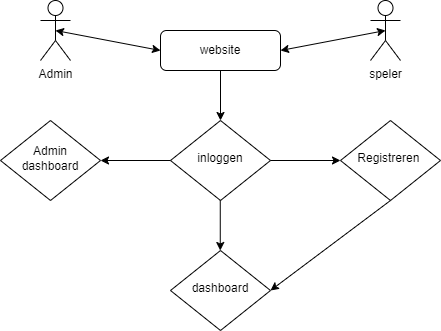

The diagram above was exported from draw.io. Its source (the exported page's mxGraphModel, read from the mxfile embedded in the PNG):
<mxGraphModel dx="1036" dy="654" grid="1" gridSize="10" guides="1" tooltips="1" connect="1" arrows="1" fold="1" page="1" pageScale="1" pageWidth="827" pageHeight="1169" math="0" shadow="0">
  <root>
    <mxCell id="WIyWlLk6GJQsqaUBKTNV-0" />
    <mxCell id="WIyWlLk6GJQsqaUBKTNV-1" parent="WIyWlLk6GJQsqaUBKTNV-0" />
    <mxCell id="WIyWlLk6GJQsqaUBKTNV-3" value="website" style="rounded=1;whiteSpace=wrap;html=1;fontSize=12;glass=0;strokeWidth=1;shadow=0;" parent="WIyWlLk6GJQsqaUBKTNV-1" vertex="1">
      <mxGeometry x="320" y="110" width="120" height="40" as="geometry" />
    </mxCell>
    <mxCell id="WIyWlLk6GJQsqaUBKTNV-6" value="inloggen" style="rhombus;whiteSpace=wrap;html=1;shadow=0;fontFamily=Helvetica;fontSize=12;align=center;strokeWidth=1;spacing=6;spacingTop=-4;" parent="WIyWlLk6GJQsqaUBKTNV-1" vertex="1">
      <mxGeometry x="330" y="200" width="100" height="80" as="geometry" />
    </mxCell>
    <mxCell id="WIyWlLk6GJQsqaUBKTNV-10" value="dashboard" style="rhombus;whiteSpace=wrap;html=1;shadow=0;fontFamily=Helvetica;fontSize=12;align=center;strokeWidth=1;spacing=6;spacingTop=-4;" parent="WIyWlLk6GJQsqaUBKTNV-1" vertex="1">
      <mxGeometry x="330" y="330" width="100" height="80" as="geometry" />
    </mxCell>
    <mxCell id="ntd-Uky7RK0QjSgahugY-0" value="speler" style="shape=umlActor;verticalLabelPosition=bottom;verticalAlign=top;html=1;outlineConnect=0;" vertex="1" parent="WIyWlLk6GJQsqaUBKTNV-1">
      <mxGeometry x="530" y="80" width="30" height="60" as="geometry" />
    </mxCell>
    <mxCell id="ntd-Uky7RK0QjSgahugY-2" value="" style="endArrow=classic;html=1;rounded=0;entryX=0.5;entryY=0;entryDx=0;entryDy=0;" edge="1" parent="WIyWlLk6GJQsqaUBKTNV-1" target="WIyWlLk6GJQsqaUBKTNV-6">
      <mxGeometry width="50" height="50" relative="1" as="geometry">
        <mxPoint x="380" y="150" as="sourcePoint" />
        <mxPoint x="430" y="100" as="targetPoint" />
      </mxGeometry>
    </mxCell>
    <mxCell id="ntd-Uky7RK0QjSgahugY-3" value="" style="endArrow=classic;html=1;rounded=0;entryX=0.5;entryY=0;entryDx=0;entryDy=0;" edge="1" parent="WIyWlLk6GJQsqaUBKTNV-1">
      <mxGeometry width="50" height="50" relative="1" as="geometry">
        <mxPoint x="379.76" y="280" as="sourcePoint" />
        <mxPoint x="379.76" y="330" as="targetPoint" />
      </mxGeometry>
    </mxCell>
    <mxCell id="ntd-Uky7RK0QjSgahugY-5" value="" style="endArrow=classic;html=1;rounded=0;" edge="1" parent="WIyWlLk6GJQsqaUBKTNV-1">
      <mxGeometry width="50" height="50" relative="1" as="geometry">
        <mxPoint x="430" y="240" as="sourcePoint" />
        <mxPoint x="500" y="240" as="targetPoint" />
      </mxGeometry>
    </mxCell>
    <mxCell id="ntd-Uky7RK0QjSgahugY-6" value="Registreren&amp;nbsp;" style="rhombus;whiteSpace=wrap;html=1;shadow=0;fontFamily=Helvetica;fontSize=12;align=center;strokeWidth=1;spacing=6;spacingTop=-4;" vertex="1" parent="WIyWlLk6GJQsqaUBKTNV-1">
      <mxGeometry x="500" y="200" width="100" height="80" as="geometry" />
    </mxCell>
    <mxCell id="ntd-Uky7RK0QjSgahugY-7" value="" style="endArrow=classic;html=1;rounded=0;entryX=1;entryY=0.5;entryDx=0;entryDy=0;exitX=0.5;exitY=1;exitDx=0;exitDy=0;" edge="1" parent="WIyWlLk6GJQsqaUBKTNV-1" source="ntd-Uky7RK0QjSgahugY-6" target="WIyWlLk6GJQsqaUBKTNV-10">
      <mxGeometry width="50" height="50" relative="1" as="geometry">
        <mxPoint x="540" y="290" as="sourcePoint" />
        <mxPoint x="440" y="360" as="targetPoint" />
      </mxGeometry>
    </mxCell>
    <mxCell id="ntd-Uky7RK0QjSgahugY-9" value="" style="endArrow=classic;startArrow=classic;html=1;rounded=0;exitX=1;exitY=0.5;exitDx=0;exitDy=0;entryX=0.5;entryY=0.5;entryDx=0;entryDy=0;entryPerimeter=0;" edge="1" parent="WIyWlLk6GJQsqaUBKTNV-1" source="WIyWlLk6GJQsqaUBKTNV-3" target="ntd-Uky7RK0QjSgahugY-0">
      <mxGeometry width="50" height="50" relative="1" as="geometry">
        <mxPoint x="460" y="170" as="sourcePoint" />
        <mxPoint x="510" y="120" as="targetPoint" />
      </mxGeometry>
    </mxCell>
    <mxCell id="ntd-Uky7RK0QjSgahugY-10" value="Admin" style="shape=umlActor;verticalLabelPosition=bottom;verticalAlign=top;html=1;outlineConnect=0;" vertex="1" parent="WIyWlLk6GJQsqaUBKTNV-1">
      <mxGeometry x="200" y="80" width="30" height="60" as="geometry" />
    </mxCell>
    <mxCell id="ntd-Uky7RK0QjSgahugY-11" value="" style="endArrow=classic;startArrow=classic;html=1;rounded=0;exitX=0.5;exitY=0.5;exitDx=0;exitDy=0;entryX=0;entryY=0.5;entryDx=0;entryDy=0;exitPerimeter=0;" edge="1" parent="WIyWlLk6GJQsqaUBKTNV-1" source="ntd-Uky7RK0QjSgahugY-10" target="WIyWlLk6GJQsqaUBKTNV-3">
      <mxGeometry width="50" height="50" relative="1" as="geometry">
        <mxPoint x="225" y="140" as="sourcePoint" />
        <mxPoint x="330" y="120" as="targetPoint" />
      </mxGeometry>
    </mxCell>
    <mxCell id="ntd-Uky7RK0QjSgahugY-13" value="" style="endArrow=classic;html=1;rounded=0;exitX=0;exitY=0.5;exitDx=0;exitDy=0;" edge="1" parent="WIyWlLk6GJQsqaUBKTNV-1" source="WIyWlLk6GJQsqaUBKTNV-6">
      <mxGeometry width="50" height="50" relative="1" as="geometry">
        <mxPoint x="270" y="260" as="sourcePoint" />
        <mxPoint x="260" y="240" as="targetPoint" />
      </mxGeometry>
    </mxCell>
    <mxCell id="ntd-Uky7RK0QjSgahugY-14" value="Admin dashboard" style="rhombus;whiteSpace=wrap;html=1;shadow=0;fontFamily=Helvetica;fontSize=12;align=center;strokeWidth=1;spacing=6;spacingTop=-4;" vertex="1" parent="WIyWlLk6GJQsqaUBKTNV-1">
      <mxGeometry x="160" y="200" width="100" height="80" as="geometry" />
    </mxCell>
  </root>
</mxGraphModel>